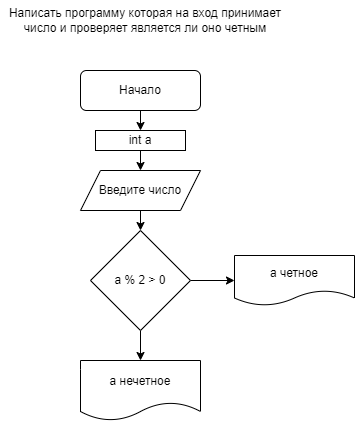

The diagram above was exported from draw.io. Its source (the exported page's mxGraphModel, read from the mxfile embedded in the PNG):
<mxGraphModel dx="883" dy="425" grid="1" gridSize="10" guides="1" tooltips="1" connect="1" arrows="1" fold="1" page="1" pageScale="1" pageWidth="827" pageHeight="1169" math="0" shadow="0">
  <root>
    <mxCell id="0" />
    <mxCell id="1" parent="0" />
    <mxCell id="12" style="edgeStyle=none;html=1;exitX=0.5;exitY=1;exitDx=0;exitDy=0;entryX=0.5;entryY=0;entryDx=0;entryDy=0;" edge="1" parent="1" source="2" target="5">
      <mxGeometry relative="1" as="geometry" />
    </mxCell>
    <mxCell id="2" value="Начало" style="rounded=1;whiteSpace=wrap;html=1;" vertex="1" parent="1">
      <mxGeometry x="260" y="70" width="120" height="40" as="geometry" />
    </mxCell>
    <mxCell id="3" value="Написать программу которая на вход принимает число и проверяет является ли оно четным" style="text;html=1;strokeColor=none;fillColor=none;align=center;verticalAlign=middle;whiteSpace=wrap;rounded=0;" vertex="1" parent="1">
      <mxGeometry x="180" width="290" height="40" as="geometry" />
    </mxCell>
    <mxCell id="14" style="edgeStyle=none;html=1;exitX=0.5;exitY=1;exitDx=0;exitDy=0;entryX=0.5;entryY=0;entryDx=0;entryDy=0;" edge="1" parent="1" source="4" target="7">
      <mxGeometry relative="1" as="geometry" />
    </mxCell>
    <mxCell id="4" value="Введите число" style="shape=parallelogram;perimeter=parallelogramPerimeter;whiteSpace=wrap;html=1;fixedSize=1;" vertex="1" parent="1">
      <mxGeometry x="260" y="170" width="120" height="40" as="geometry" />
    </mxCell>
    <mxCell id="13" style="edgeStyle=none;html=1;exitX=0.5;exitY=1;exitDx=0;exitDy=0;entryX=0.5;entryY=0;entryDx=0;entryDy=0;" edge="1" parent="1" source="5" target="4">
      <mxGeometry relative="1" as="geometry" />
    </mxCell>
    <mxCell id="5" value="int a" style="rounded=0;whiteSpace=wrap;html=1;" vertex="1" parent="1">
      <mxGeometry x="275" y="130" width="90" height="20" as="geometry" />
    </mxCell>
    <mxCell id="10" style="edgeStyle=none;html=1;entryX=0.5;entryY=0;entryDx=0;entryDy=0;" edge="1" parent="1" source="7" target="9">
      <mxGeometry relative="1" as="geometry" />
    </mxCell>
    <mxCell id="11" style="edgeStyle=none;html=1;entryX=0;entryY=0.5;entryDx=0;entryDy=0;" edge="1" parent="1" source="7" target="8">
      <mxGeometry relative="1" as="geometry" />
    </mxCell>
    <mxCell id="7" value="a % 2 &amp;gt; 0" style="rhombus;whiteSpace=wrap;html=1;" vertex="1" parent="1">
      <mxGeometry x="270" y="230" width="100" height="100" as="geometry" />
    </mxCell>
    <mxCell id="8" value="a четное" style="shape=document;whiteSpace=wrap;html=1;boundedLbl=1;" vertex="1" parent="1">
      <mxGeometry x="414" y="255" width="120" height="50" as="geometry" />
    </mxCell>
    <mxCell id="9" value="а нечетное" style="shape=document;whiteSpace=wrap;html=1;boundedLbl=1;" vertex="1" parent="1">
      <mxGeometry x="260" y="360" width="120" height="60" as="geometry" />
    </mxCell>
  </root>
</mxGraphModel>